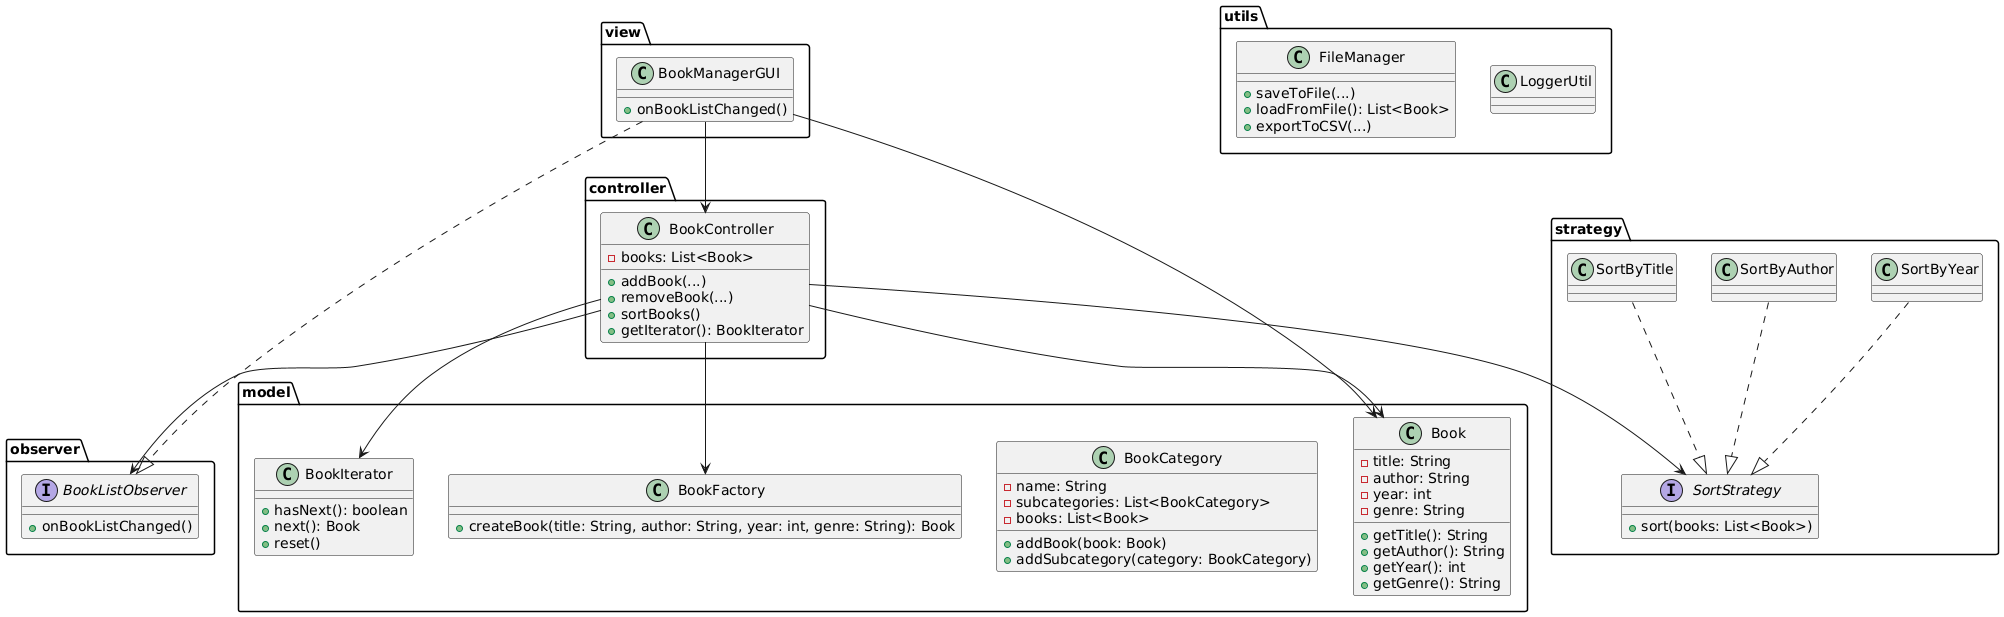

The diagram above was rendered by PlantUML. Its source (embedded in the PNG):
@startuml
package model {
    class Book {
        -title: String
        -author: String
        -year: int
        -genre: String
        +getTitle(): String
        +getAuthor(): String
        +getYear(): int
        +getGenre(): String
    }

    class BookFactory {
        +createBook(title: String, author: String, year: int, genre: String): Book
    }

    class BookCategory {
        -name: String
        -subcategories: List<BookCategory>
        -books: List<Book>
        +addBook(book: Book)
        +addSubcategory(category: BookCategory)
    }

    class BookIterator {
        +hasNext(): boolean
        +next(): Book
        +reset()
    }
}

package strategy {
    interface SortStrategy {
        +sort(books: List<Book>)
    }
    class SortByTitle
    class SortByAuthor
    class SortByYear
    SortByTitle ..|> SortStrategy
    SortByAuthor ..|> SortStrategy
    SortByYear ..|> SortStrategy
}

package controller {
    class BookController {
        -books: List<Book>
        +addBook(...)
        +removeBook(...)
        +sortBooks()
        +getIterator(): BookIterator
    }
}

package view {
    class BookManagerGUI {
        +onBookListChanged()
    }
}

package observer {
    interface BookListObserver {
        +onBookListChanged()
    }
}

package utils {
    class FileManager {
        +saveToFile(...)
        +loadFromFile(): List<Book>
        +exportToCSV(...)
    }
    class LoggerUtil
}

BookManagerGUI ..|> BookListObserver
BookController --> Book
BookController --> BookIterator
BookController --> BookFactory
BookController --> BookListObserver
BookController --> SortStrategy
BookManagerGUI --> BookController
BookManagerGUI --> Book
@enduml